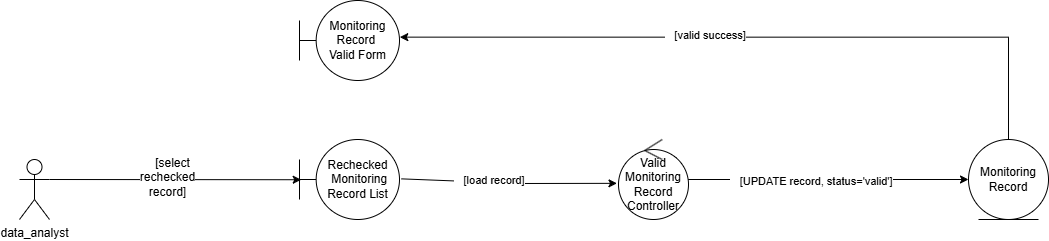

The diagram above was exported from draw.io. Its source (the exported page's mxGraphModel, read from the mxfile embedded in the PNG):
<mxGraphModel dx="1610" dy="1780" grid="1" gridSize="10" guides="1" tooltips="1" connect="1" arrows="1" fold="1" page="1" pageScale="1" pageWidth="827" pageHeight="1169" math="0" shadow="0">
  <root>
    <mxCell id="0" />
    <mxCell id="1" parent="0" />
    <mxCell id="vYiEL20SuGu12M4_bnRL-61" value="data_analyst" style="shape=umlActor;verticalLabelPosition=bottom;verticalAlign=top;html=1;outlineConnect=0;" vertex="1" parent="1">
      <mxGeometry x="260" y="519" width="30" height="60" as="geometry" />
    </mxCell>
    <mxCell id="vYiEL20SuGu12M4_bnRL-62" value="Rechecked&lt;div&gt;&amp;nbsp;Monitoring Record List&lt;/div&gt;" style="shape=umlBoundary;whiteSpace=wrap;html=1;" vertex="1" parent="1">
      <mxGeometry x="540" y="499" width="100" height="80" as="geometry" />
    </mxCell>
    <mxCell id="vYiEL20SuGu12M4_bnRL-63" style="edgeStyle=orthogonalEdgeStyle;rounded=0;orthogonalLoop=1;jettySize=auto;html=1;entryX=0;entryY=0.5;entryDx=0;entryDy=0;exitX=0.822;exitY=0.224;exitDx=0;exitDy=0;exitPerimeter=0;" edge="1" parent="1" source="vYiEL20SuGu12M4_bnRL-65" target="vYiEL20SuGu12M4_bnRL-66">
      <mxGeometry relative="1" as="geometry">
        <Array as="points">
          <mxPoint x="917" y="549" />
          <mxPoint x="919" y="549" />
          <mxPoint x="919" y="539" />
        </Array>
      </mxGeometry>
    </mxCell>
    <mxCell id="vYiEL20SuGu12M4_bnRL-64" value="&lt;div&gt;&amp;nbsp; &amp;nbsp;[UPDATE record, status='valid']&lt;/div&gt;" style="edgeLabel;html=1;align=center;verticalAlign=middle;resizable=0;points=[];" connectable="0" vertex="1" parent="vYiEL20SuGu12M4_bnRL-63">
      <mxGeometry x="0.2926" y="1" relative="1" as="geometry">
        <mxPoint x="-40" y="1" as="offset" />
      </mxGeometry>
    </mxCell>
    <mxCell id="vYiEL20SuGu12M4_bnRL-65" value="Valid Monitoring Record Controller" style="ellipse;shape=umlControl;whiteSpace=wrap;html=1;" vertex="1" parent="1">
      <mxGeometry x="859" y="499" width="70" height="80" as="geometry" />
    </mxCell>
    <mxCell id="vYiEL20SuGu12M4_bnRL-66" value="Monitoring Record" style="ellipse;shape=umlEntity;whiteSpace=wrap;html=1;" vertex="1" parent="1">
      <mxGeometry x="1209" y="499" width="80" height="80" as="geometry" />
    </mxCell>
    <mxCell id="vYiEL20SuGu12M4_bnRL-67" value="" style="endArrow=classic;html=1;rounded=0;exitX=1;exitY=0.3333333333333333;exitDx=0;exitDy=0;exitPerimeter=0;entryX=0.017;entryY=0.503;entryDx=0;entryDy=0;entryPerimeter=0;" edge="1" parent="1" source="vYiEL20SuGu12M4_bnRL-61" target="vYiEL20SuGu12M4_bnRL-62">
      <mxGeometry relative="1" as="geometry">
        <mxPoint x="729" y="609" as="sourcePoint" />
        <mxPoint x="829" y="609" as="targetPoint" />
      </mxGeometry>
    </mxCell>
    <mxCell id="vYiEL20SuGu12M4_bnRL-68" value="&lt;div&gt;&lt;span style=&quot;font-size: 12px; text-wrap-mode: wrap;&quot;&gt;&amp;nbsp; &amp;nbsp;[select rechecked record]&lt;/span&gt;&lt;/div&gt;" style="edgeLabel;resizable=0;html=1;;align=center;verticalAlign=middle;" connectable="0" vertex="1" parent="vYiEL20SuGu12M4_bnRL-67">
      <mxGeometry relative="1" as="geometry">
        <mxPoint x="-10" y="-4" as="offset" />
      </mxGeometry>
    </mxCell>
    <mxCell id="vYiEL20SuGu12M4_bnRL-69" value="" style="endArrow=classic;html=1;rounded=0;exitX=1.02;exitY=0.492;exitDx=0;exitDy=0;exitPerimeter=0;entryX=-0.022;entryY=0.548;entryDx=0;entryDy=0;entryPerimeter=0;" edge="1" parent="1" source="vYiEL20SuGu12M4_bnRL-62" target="vYiEL20SuGu12M4_bnRL-65">
      <mxGeometry relative="1" as="geometry">
        <mxPoint x="899" y="599" as="sourcePoint" />
        <mxPoint x="999" y="599" as="targetPoint" />
        <Array as="points">
          <mxPoint x="760" y="543" />
        </Array>
      </mxGeometry>
    </mxCell>
    <mxCell id="vYiEL20SuGu12M4_bnRL-70" value="&lt;div&gt;&amp;nbsp; &amp;nbsp;[load record]&lt;/div&gt;" style="edgeLabel;html=1;align=center;verticalAlign=middle;resizable=0;points=[];" vertex="1" connectable="0" parent="vYiEL20SuGu12M4_bnRL-69">
      <mxGeometry x="-0.1832" y="3" relative="1" as="geometry">
        <mxPoint as="offset" />
      </mxGeometry>
    </mxCell>
    <mxCell id="vYiEL20SuGu12M4_bnRL-71" value="Monitoring Record&amp;nbsp;&lt;div&gt;Valid Form&lt;/div&gt;" style="shape=umlBoundary;whiteSpace=wrap;html=1;" vertex="1" parent="1">
      <mxGeometry x="540" y="360" width="100" height="80" as="geometry" />
    </mxCell>
    <mxCell id="vYiEL20SuGu12M4_bnRL-72" style="edgeStyle=orthogonalEdgeStyle;rounded=0;orthogonalLoop=1;jettySize=auto;html=1;entryX=1.003;entryY=0.458;entryDx=0;entryDy=0;entryPerimeter=0;" edge="1" parent="1" source="vYiEL20SuGu12M4_bnRL-66" target="vYiEL20SuGu12M4_bnRL-71">
      <mxGeometry relative="1" as="geometry">
        <Array as="points">
          <mxPoint x="1249" y="397" />
        </Array>
      </mxGeometry>
    </mxCell>
    <mxCell id="vYiEL20SuGu12M4_bnRL-73" value="&lt;div&gt;&amp;nbsp; &amp;nbsp;[valid success]&lt;/div&gt;" style="edgeLabel;html=1;align=center;verticalAlign=middle;resizable=0;points=[];" vertex="1" connectable="0" parent="vYiEL20SuGu12M4_bnRL-72">
      <mxGeometry x="0.1461" y="-3" relative="1" as="geometry">
        <mxPoint as="offset" />
      </mxGeometry>
    </mxCell>
  </root>
</mxGraphModel>